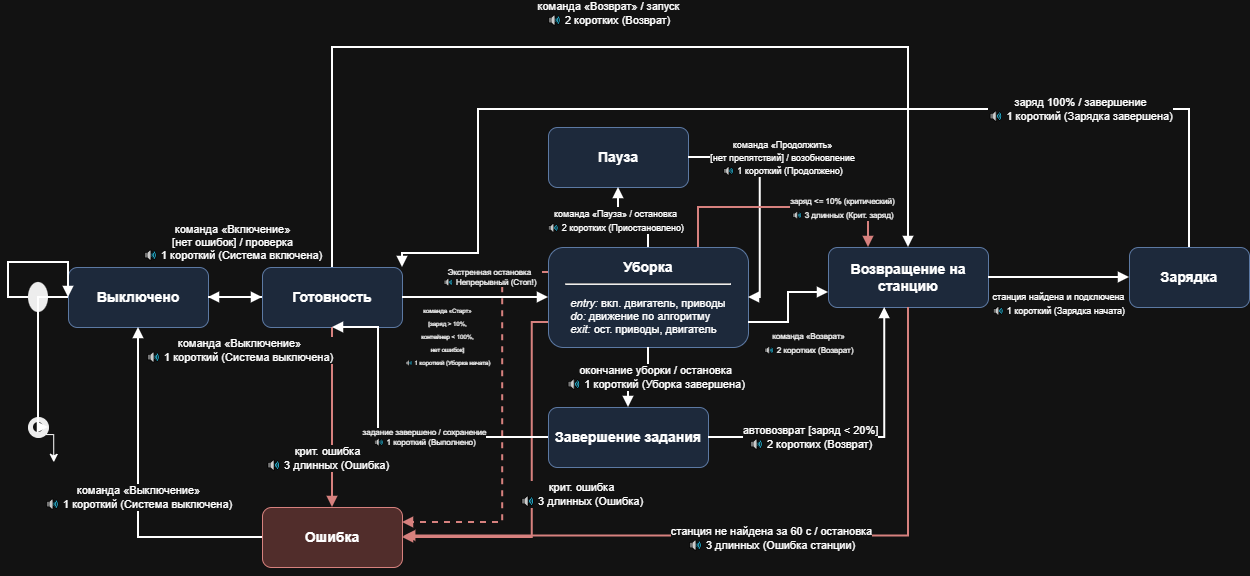

The diagram above was exported from draw.io. Its source (the exported page's mxGraphModel, read from the mxfile embedded in the PNG):
<mxGraphModel dx="2666" dy="1071" grid="0" gridSize="10" guides="1" tooltips="1" connect="1" arrows="1" fold="1" page="1" pageScale="1" pageWidth="827" pageHeight="1169" math="0" shadow="0">
  <root>
    <mxCell id="0" />
    <mxCell id="1" parent="0" />
    <mxCell id="NAb-K_IkrkebIpwH-j1Z-256" parent="1" style="rounded=1;whiteSpace=wrap;html=1;fillColor=#dae8fc;strokeColor=#6c8ebf;fontFamily=Arial;fontSize=14;fontStyle=1;" value="Выключено" vertex="1">
      <mxGeometry height="60" width="140" x="60" y="300" as="geometry" />
    </mxCell>
    <mxCell id="NAb-K_IkrkebIpwH-j1Z-257" parent="1" style="rounded=1;whiteSpace=wrap;html=1;fillColor=#dae8fc;strokeColor=#6c8ebf;fontFamily=Arial;fontSize=14;fontStyle=1;" value="Готовность" vertex="1">
      <mxGeometry height="60" width="140" x="254" y="300" as="geometry" />
    </mxCell>
    <mxCell id="NAb-K_IkrkebIpwH-j1Z-258" parent="1" style="rounded=1;whiteSpace=wrap;html=1;fillColor=#dae8fc;strokeColor=#6c8ebf;fontFamily=Arial;fontSize=14;align=center;verticalAlign=top;spacingTop=5;" value="&lt;b&gt;Уборка&lt;/b&gt;&lt;br&gt;&lt;hr&gt;&lt;div style=&quot;text-align:left;font-size:11px;font-weight:normal;padding:5px;&quot;&gt;&lt;i&gt;entry:&lt;/i&gt; вкл. двигатель, приводы&lt;br&gt;&lt;i&gt;do:&lt;/i&gt; движение по алгоритму&lt;br&gt;&lt;i&gt;exit:&lt;/i&gt; ост. приводы, двигатель&lt;/div&gt;" vertex="1">
      <mxGeometry height="100" width="200" x="540" y="280" as="geometry" />
    </mxCell>
    <mxCell id="NAb-K_IkrkebIpwH-j1Z-259" parent="1" style="rounded=1;whiteSpace=wrap;html=1;fillColor=#dae8fc;strokeColor=#6c8ebf;fontFamily=Arial;fontSize=14;fontStyle=1;" value="Пауза" vertex="1">
      <mxGeometry height="60" width="140" x="540" y="160" as="geometry" />
    </mxCell>
    <mxCell id="NAb-K_IkrkebIpwH-j1Z-260" parent="1" style="rounded=1;whiteSpace=wrap;html=1;fillColor=#dae8fc;strokeColor=#6c8ebf;fontFamily=Arial;fontSize=14;fontStyle=1;" value="Завершение задания" vertex="1">
      <mxGeometry height="60" width="160" x="540" y="440" as="geometry" />
    </mxCell>
    <mxCell id="NAb-K_IkrkebIpwH-j1Z-261" parent="1" style="rounded=1;whiteSpace=wrap;html=1;fillColor=#dae8fc;strokeColor=#6c8ebf;fontFamily=Arial;fontSize=14;fontStyle=1;" value="Возвращение на станцию" vertex="1">
      <mxGeometry height="60" width="160" x="820" y="280" as="geometry" />
    </mxCell>
    <mxCell id="NAb-K_IkrkebIpwH-j1Z-262" parent="1" style="rounded=1;whiteSpace=wrap;html=1;fillColor=#dae8fc;strokeColor=#6c8ebf;fontFamily=Arial;fontSize=14;fontStyle=1;" value="Зарядка" vertex="1">
      <mxGeometry height="60" width="120" x="1121" y="280" as="geometry" />
    </mxCell>
    <mxCell id="NAb-K_IkrkebIpwH-j1Z-291" edge="1" parent="1" source="NAb-K_IkrkebIpwH-j1Z-263" style="edgeStyle=orthogonalEdgeStyle;rounded=0;orthogonalLoop=1;jettySize=auto;html=1;exitX=0.5;exitY=1;exitDx=0;exitDy=0;defaultLabelBackgroundColor=page;">
      <mxGeometry relative="1" as="geometry">
        <mxPoint x="323.7647058823527" y="584.4706061868105" as="targetPoint" />
      </mxGeometry>
    </mxCell>
    <mxCell id="NAb-K_IkrkebIpwH-j1Z-263" parent="1" style="rounded=1;whiteSpace=wrap;html=1;fillColor=#f8cecc;strokeColor=#b85450;fontFamily=Arial;fontSize=14;fontStyle=1;" value="Ошибка" vertex="1">
      <mxGeometry height="60" width="140" x="254" y="540" as="geometry" />
    </mxCell>
    <mxCell id="NAb-K_IkrkebIpwH-j1Z-264" parent="1" style="ellipse;whiteSpace=wrap;html=1;fillColor=#000000;strokeColor=none;" value="" vertex="1">
      <mxGeometry height="30" width="20" x="20" y="315" as="geometry" />
    </mxCell>
    <mxCell id="lADlsnRy8IKi2MXR42i7-1" edge="1" parent="1" source="NAb-K_IkrkebIpwH-j1Z-265" style="edgeStyle=orthogonalEdgeStyle;rounded=0;orthogonalLoop=1;jettySize=auto;html=1;exitX=1;exitY=1;exitDx=0;exitDy=0;defaultLabelBackgroundColor=page;">
      <mxGeometry relative="1" as="geometry">
        <mxPoint x="45.247723220684975" y="494.77068699827964" as="targetPoint" />
      </mxGeometry>
    </mxCell>
    <mxCell id="NAb-K_IkrkebIpwH-j1Z-265" parent="1" style="ellipse;whiteSpace=wrap;html=1;fillColor=#000000;strokeColor=#000000;" value="" vertex="1">
      <mxGeometry height="20" width="20" x="20" y="450" as="geometry" />
    </mxCell>
    <mxCell id="NAb-K_IkrkebIpwH-j1Z-266" parent="1" style="ellipse;whiteSpace=wrap;html=1;fillColor=#ffffff;strokeColor=none;" value="" vertex="1">
      <mxGeometry height="10" width="10" x="25" y="455" as="geometry" />
    </mxCell>
    <mxCell id="NAb-K_IkrkebIpwH-j1Z-267" edge="1" parent="1" source="NAb-K_IkrkebIpwH-j1Z-264" style="edgeStyle=orthogonalEdgeStyle;rounded=0;orthogonalLoop=1;jettySize=auto;html=1;exitX=0;exitY=0.5;exitDx=0;exitDy=0;entryX=0;entryY=0.5;entryDx=0;entryDy=0;endArrow=block;endFill=1;strokeWidth=2;" target="NAb-K_IkrkebIpwH-j1Z-256">
      <mxGeometry relative="1" as="geometry" />
    </mxCell>
    <mxCell id="NAb-K_IkrkebIpwH-j1Z-268" edge="1" parent="1" source="NAb-K_IkrkebIpwH-j1Z-256" style="edgeStyle=orthogonalEdgeStyle;rounded=0;orthogonalLoop=1;jettySize=auto;html=1;exitX=1;exitY=0.5;exitDx=0;exitDy=0;entryX=0;entryY=0.5;entryDx=0;entryDy=0;endArrow=block;endFill=1;strokeWidth=2;fontFamily=Arial;fontSize=11;labelBackgroundColor=#ffffff;" target="NAb-K_IkrkebIpwH-j1Z-257" value="команда «Включение»&lt;br&gt;[нет ошибок] / проверка&lt;br&gt;🔊 1 короткий (Система включена)">
      <mxGeometry relative="1" x="-0.0941" y="55" as="geometry">
        <mxPoint as="offset" />
      </mxGeometry>
    </mxCell>
    <mxCell id="NAb-K_IkrkebIpwH-j1Z-269" edge="1" parent="1" source="NAb-K_IkrkebIpwH-j1Z-257" style="edgeStyle=orthogonalEdgeStyle;rounded=0;orthogonalLoop=1;jettySize=auto;html=1;exitX=1;exitY=0.5;exitDx=0;exitDy=0;entryX=0;entryY=0.5;entryDx=0;entryDy=0;endArrow=block;endFill=1;strokeWidth=2;fontFamily=Arial;fontSize=11;labelBackgroundColor=#ffffff;" target="NAb-K_IkrkebIpwH-j1Z-258" value="&lt;font style=&quot;font-size: 6px;&quot;&gt;команда «Старт»&lt;br&gt;[заряд &amp;gt; 10%,&lt;/font&gt;&lt;div&gt;&lt;font style=&quot;font-size: 6px;&quot;&gt;&amp;nbsp;контейнер &amp;lt; 100%,&amp;nbsp;&lt;/font&gt;&lt;div&gt;&lt;font style=&quot;font-size: 6px;&quot;&gt;нет ошибок]&lt;br&gt;🔊 1 короткий (Уборка начата)&lt;/font&gt;&lt;/div&gt;&lt;/div&gt;">
      <mxGeometry relative="1" x="-0.386" y="-38" as="geometry">
        <mxPoint as="offset" />
      </mxGeometry>
    </mxCell>
    <mxCell id="NAb-K_IkrkebIpwH-j1Z-270" edge="1" parent="1" source="NAb-K_IkrkebIpwH-j1Z-257" style="edgeStyle=orthogonalEdgeStyle;rounded=0;orthogonalLoop=1;jettySize=auto;html=1;exitX=0.5;exitY=1;exitDx=0;exitDy=0;endArrow=block;endFill=1;strokeWidth=2;fontFamily=Arial;fontSize=11;labelBackgroundColor=#ffffff;strokeColor=#b85450;entryX=0.5;entryY=0;entryDx=0;entryDy=0;" target="NAb-K_IkrkebIpwH-j1Z-263" value="крит. ошибка&lt;br&gt;🔊 3 длинных (Ошибка)">
      <mxGeometry relative="1" x="0.4574" y="-5" as="geometry">
        <mxPoint as="offset" />
        <mxPoint x="324" y="527.9" as="targetPoint" />
      </mxGeometry>
    </mxCell>
    <mxCell id="NAb-K_IkrkebIpwH-j1Z-271" edge="1" parent="1" source="NAb-K_IkrkebIpwH-j1Z-258" style="edgeStyle=orthogonalEdgeStyle;rounded=0;orthogonalLoop=1;jettySize=auto;html=1;exitX=0.5;exitY=0;exitDx=0;exitDy=0;entryX=0.5;entryY=1;entryDx=0;entryDy=0;endArrow=block;endFill=1;strokeWidth=2;fontFamily=Arial;fontSize=11;labelBackgroundColor=#ffffff;" target="NAb-K_IkrkebIpwH-j1Z-259" value="&lt;font style=&quot;font-size: 9px;&quot;&gt;команда «Пауза» / остановка&lt;br&gt;🔊 2 коротких (Приостановлено)&lt;/font&gt;">
      <mxGeometry relative="1" x="0.3333" y="4" as="geometry">
        <mxPoint x="1" y="3" as="offset" />
      </mxGeometry>
    </mxCell>
    <mxCell id="NAb-K_IkrkebIpwH-j1Z-272" edge="1" parent="1" source="NAb-K_IkrkebIpwH-j1Z-259" style="edgeStyle=orthogonalEdgeStyle;rounded=0;orthogonalLoop=1;jettySize=auto;html=1;exitX=1;exitY=0.5;exitDx=0;exitDy=0;entryX=1;entryY=0.5;entryDx=0;entryDy=0;endArrow=block;endFill=1;strokeWidth=2;fontFamily=Arial;fontSize=11;labelBackgroundColor=#ffffff;" target="NAb-K_IkrkebIpwH-j1Z-258" value="&lt;font style=&quot;font-size: 9px;&quot;&gt;команда «Продолжить»&lt;br&gt;[нет препятствий] / возобновление&lt;br&gt;🔊 1 короткий (Продолжено)&lt;/font&gt;">
      <mxGeometry relative="1" x="-0.3578" y="22" as="geometry">
        <mxPoint as="offset" />
        <Array as="points">
          <mxPoint x="751.8" y="190" />
          <mxPoint x="751.8" y="330" />
        </Array>
      </mxGeometry>
    </mxCell>
    <mxCell id="NAb-K_IkrkebIpwH-j1Z-273" edge="1" parent="1" source="NAb-K_IkrkebIpwH-j1Z-258" style="edgeStyle=orthogonalEdgeStyle;rounded=0;orthogonalLoop=1;jettySize=auto;html=1;exitX=0.5;exitY=1;exitDx=0;exitDy=0;entryX=0.5;entryY=0;entryDx=0;entryDy=0;endArrow=block;endFill=1;strokeWidth=2;fontFamily=Arial;fontSize=11;labelBackgroundColor=#ffffff;" target="NAb-K_IkrkebIpwH-j1Z-260" value="окончание уборки / остановка&lt;br&gt;🔊 1 короткий (Уборка завершена)">
      <mxGeometry relative="1" x="-0.25" y="-7" as="geometry">
        <mxPoint x="7" y="7" as="offset" />
      </mxGeometry>
    </mxCell>
    <mxCell id="NAb-K_IkrkebIpwH-j1Z-274" edge="1" parent="1" source="NAb-K_IkrkebIpwH-j1Z-258" style="edgeStyle=orthogonalEdgeStyle;rounded=0;orthogonalLoop=1;jettySize=auto;html=1;exitX=0;exitY=0.75;exitDx=0;exitDy=0;entryX=1;entryY=0.5;entryDx=0;entryDy=0;endArrow=block;endFill=1;strokeWidth=2;fontFamily=Arial;fontSize=11;labelBackgroundColor=#ffffff;strokeColor=#b85450;" target="NAb-K_IkrkebIpwH-j1Z-263" value="крит. ошибка&lt;br&gt;🔊 3 длинных (Ошибка)">
      <mxGeometry relative="1" x="0.0424" y="49" as="geometry">
        <mxPoint as="offset" />
        <Array as="points">
          <mxPoint x="523.7" y="355" />
          <mxPoint x="523.7" y="570" />
        </Array>
      </mxGeometry>
    </mxCell>
    <mxCell id="NAb-K_IkrkebIpwH-j1Z-275" edge="1" parent="1" source="NAb-K_IkrkebIpwH-j1Z-258" style="edgeStyle=orthogonalEdgeStyle;rounded=0;orthogonalLoop=1;jettySize=auto;html=1;exitX=0;exitY=0.25;exitDx=0;exitDy=0;entryX=1;entryY=0.25;entryDx=0;entryDy=0;endArrow=block;endFill=1;strokeWidth=2;fontFamily=Arial;fontSize=8;labelBackgroundColor=#ffffff;strokeColor=#b85450;dashed=1;" target="NAb-K_IkrkebIpwH-j1Z-263" value="Экстренная остановка&lt;br&gt;🔊 Непрерывный (Стоп!)">
      <mxGeometry relative="1" x="-0.7424" y="-13" as="geometry">
        <mxPoint as="offset" />
        <Array as="points">
          <mxPoint x="494.2" y="305" />
          <mxPoint x="494.2" y="555" />
        </Array>
      </mxGeometry>
    </mxCell>
    <mxCell id="NAb-K_IkrkebIpwH-j1Z-276" edge="1" parent="1" source="NAb-K_IkrkebIpwH-j1Z-260" style="edgeStyle=orthogonalEdgeStyle;rounded=0;orthogonalLoop=1;jettySize=auto;html=1;exitX=0;exitY=0.5;exitDx=0;exitDy=0;entryX=0.5;entryY=1;entryDx=0;entryDy=0;endArrow=block;endFill=1;strokeWidth=2;fontFamily=Arial;fontSize=8;labelBackgroundColor=#ffffff;" target="NAb-K_IkrkebIpwH-j1Z-257" value="задание завершено / сохранение&lt;br&gt;🔊 1 короткий (Выполнено)">
      <mxGeometry relative="1" x="-0.24" as="geometry">
        <mxPoint as="offset" />
        <Array as="points">
          <mxPoint x="370" y="470" />
        </Array>
      </mxGeometry>
    </mxCell>
    <mxCell id="NAb-K_IkrkebIpwH-j1Z-277" edge="1" parent="1" source="NAb-K_IkrkebIpwH-j1Z-260" style="edgeStyle=orthogonalEdgeStyle;rounded=0;orthogonalLoop=1;jettySize=auto;html=1;exitX=1;exitY=0.5;exitDx=0;exitDy=0;endArrow=block;endFill=1;strokeWidth=2;fontFamily=Arial;fontSize=11;labelBackgroundColor=#ffffff;" target="NAb-K_IkrkebIpwH-j1Z-261" value="автовозврат [заряд &lt; 20%]&lt;br&gt;🔊 2 коротких (Возврат)">
      <mxGeometry relative="1" x="-0.3338" as="geometry">
        <mxPoint as="offset" />
        <Array as="points">
          <mxPoint x="876.2" y="470" />
        </Array>
      </mxGeometry>
    </mxCell>
    <mxCell id="NAb-K_IkrkebIpwH-j1Z-278" edge="1" parent="1" source="NAb-K_IkrkebIpwH-j1Z-258" style="edgeStyle=orthogonalEdgeStyle;rounded=0;orthogonalLoop=1;jettySize=auto;html=1;exitX=0.75;exitY=0;exitDx=0;exitDy=0;entryX=0.25;entryY=0;entryDx=0;entryDy=0;endArrow=block;endFill=1;strokeWidth=2;fontFamily=Arial;fontSize=11;labelBackgroundColor=#ffffff;strokeColor=#b85450;" target="NAb-K_IkrkebIpwH-j1Z-261" value="&lt;font style=&quot;font-size: 8px;&quot;&gt;заряд &amp;lt;= 10% (критический)&lt;br&gt;🔊 3 длинных (Крит. заряд)&lt;/font&gt;">
      <mxGeometry relative="1" x="0.4717" as="geometry">
        <mxPoint as="offset" />
        <Array as="points">
          <mxPoint x="690" y="240" />
          <mxPoint x="860" y="240" />
        </Array>
      </mxGeometry>
    </mxCell>
    <mxCell id="NAb-K_IkrkebIpwH-j1Z-279" edge="1" parent="1" source="NAb-K_IkrkebIpwH-j1Z-258" style="edgeStyle=orthogonalEdgeStyle;rounded=0;orthogonalLoop=1;jettySize=auto;html=1;exitX=1;exitY=0.75;exitDx=0;exitDy=0;entryX=0;entryY=0.75;entryDx=0;entryDy=0;endArrow=block;endFill=1;strokeWidth=2;fontFamily=Arial;fontSize=11;labelBackgroundColor=#ffffff;" target="NAb-K_IkrkebIpwH-j1Z-261" value="&lt;font style=&quot;font-size: 8px;&quot;&gt;команда «Возврат»&lt;br&gt;🔊 2 коротких (Возврат)&lt;/font&gt;">
      <mxGeometry relative="1" x="-0.2727" y="-28" as="geometry">
        <mxPoint x="-8" y="20" as="offset" />
      </mxGeometry>
    </mxCell>
    <mxCell id="NAb-K_IkrkebIpwH-j1Z-280" edge="1" parent="1" source="NAb-K_IkrkebIpwH-j1Z-257" style="edgeStyle=orthogonalEdgeStyle;rounded=0;orthogonalLoop=1;jettySize=auto;html=1;exitX=0.5;exitY=0;exitDx=0;exitDy=0;entryX=0.5;entryY=0;entryDx=0;entryDy=0;endArrow=block;endFill=1;strokeWidth=2;fontFamily=Arial;fontSize=11;labelBackgroundColor=#ffffff;" target="NAb-K_IkrkebIpwH-j1Z-261" value="команда «Возврат» / запуск&lt;br&gt;🔊 2 коротких (Возврат)">
      <mxGeometry relative="1" x="-0.004" y="34" as="geometry">
        <mxPoint as="offset" />
        <Array as="points">
          <mxPoint x="324" y="80" />
          <mxPoint x="900" y="80" />
        </Array>
      </mxGeometry>
    </mxCell>
    <mxCell id="NAb-K_IkrkebIpwH-j1Z-281" edge="1" parent="1" source="NAb-K_IkrkebIpwH-j1Z-261" style="edgeStyle=orthogonalEdgeStyle;rounded=0;orthogonalLoop=1;jettySize=auto;html=1;exitX=1;exitY=0.5;exitDx=0;exitDy=0;entryX=0;entryY=0.5;entryDx=0;entryDy=0;endArrow=block;endFill=1;strokeWidth=2;fontFamily=Arial;fontSize=11;labelBackgroundColor=#ffffff;" target="NAb-K_IkrkebIpwH-j1Z-262" value="&lt;font style=&quot;font-size: 9px;&quot;&gt;станция найдена и подключена&lt;br&gt;🔊 1 короткий (Зарядка начата)&lt;/font&gt;">
      <mxGeometry relative="1" x="-0.0129" y="-26" as="geometry">
        <mxPoint as="offset" />
      </mxGeometry>
    </mxCell>
    <mxCell id="NAb-K_IkrkebIpwH-j1Z-282" edge="1" parent="1" source="NAb-K_IkrkebIpwH-j1Z-261" style="edgeStyle=orthogonalEdgeStyle;rounded=0;orthogonalLoop=1;jettySize=auto;html=1;exitX=0.5;exitY=1;exitDx=0;exitDy=0;endArrow=block;endFill=1;strokeWidth=2;fontFamily=Arial;fontSize=11;labelBackgroundColor=#ffffff;strokeColor=#b85450;" value="станция не найдена за 60 с / остановка&lt;br&gt;🔊 3 длинных (Ошибка станции)">
      <mxGeometry relative="1" x="-0.0017" y="3" as="geometry">
        <mxPoint as="offset" />
        <Array as="points">
          <mxPoint x="900" y="568.4" />
        </Array>
        <mxPoint x="396.19" y="568.43" as="targetPoint" />
      </mxGeometry>
    </mxCell>
    <mxCell id="NAb-K_IkrkebIpwH-j1Z-283" edge="1" parent="1" source="NAb-K_IkrkebIpwH-j1Z-262" style="edgeStyle=orthogonalEdgeStyle;rounded=0;orthogonalLoop=1;jettySize=auto;html=1;exitX=0.5;exitY=0;exitDx=0;exitDy=0;entryX=1;entryY=0;entryDx=0;entryDy=0;endArrow=block;endFill=1;strokeWidth=2;fontFamily=Arial;fontSize=11;labelBackgroundColor=#ffffff;" target="NAb-K_IkrkebIpwH-j1Z-257" value="заряд 100% / завершение&lt;br&gt;🔊 1 короткий (Зарядка завершена)">
      <mxGeometry relative="1" x="-0.5438" as="geometry">
        <mxPoint as="offset" />
        <Array as="points">
          <mxPoint x="1181" y="142.1" />
          <mxPoint x="470" y="142.1" />
          <mxPoint x="470" y="286.1" />
          <mxPoint x="394" y="286.1" />
        </Array>
      </mxGeometry>
    </mxCell>
    <mxCell id="NAb-K_IkrkebIpwH-j1Z-285" edge="1" parent="1" source="NAb-K_IkrkebIpwH-j1Z-263" style="edgeStyle=orthogonalEdgeStyle;rounded=0;orthogonalLoop=1;jettySize=auto;html=1;exitX=0;exitY=0.5;exitDx=0;exitDy=0;entryX=0.5;entryY=1;entryDx=0;entryDy=0;endArrow=block;endFill=1;strokeWidth=2;fontFamily=Arial;fontSize=11;labelBackgroundColor=#ffffff;" target="NAb-K_IkrkebIpwH-j1Z-256" value="команда «Выключение»&lt;br&gt;🔊 1 короткий (Система выключена)">
      <mxGeometry relative="1" x="-0.0163" as="geometry">
        <mxPoint as="offset" />
        <Array as="points">
          <mxPoint x="130" y="570" />
        </Array>
      </mxGeometry>
    </mxCell>
    <mxCell id="NAb-K_IkrkebIpwH-j1Z-286" edge="1" parent="1" source="NAb-K_IkrkebIpwH-j1Z-257" style="edgeStyle=orthogonalEdgeStyle;rounded=0;orthogonalLoop=1;jettySize=auto;html=1;exitX=0;exitY=0.5;exitDx=0;exitDy=0;entryX=1;entryY=0.5;entryDx=0;entryDy=0;endArrow=block;endFill=1;strokeWidth=2;fontFamily=Arial;fontSize=11;labelBackgroundColor=#ffffff;" target="NAb-K_IkrkebIpwH-j1Z-256" value="команда «Выключение»&lt;br&gt;🔊 1 короткий (Система выключена)">
      <mxGeometry relative="1" x="-0.1533" y="53" as="geometry">
        <mxPoint as="offset" />
      </mxGeometry>
    </mxCell>
    <mxCell id="NAb-K_IkrkebIpwH-j1Z-287" edge="1" parent="1" source="NAb-K_IkrkebIpwH-j1Z-256" style="edgeStyle=orthogonalEdgeStyle;rounded=0;orthogonalLoop=1;jettySize=auto;html=1;exitX=0;exitY=0.5;exitDx=0;exitDy=0;entryX=1;entryY=0.5;entryDx=0;entryDy=0;endArrow=block;endFill=1;strokeWidth=2;" target="NAb-K_IkrkebIpwH-j1Z-265">
      <mxGeometry relative="1" as="geometry">
        <Array as="points">
          <mxPoint x="30" y="330" />
          <mxPoint x="30" y="460" />
        </Array>
      </mxGeometry>
    </mxCell>
  </root>
</mxGraphModel>